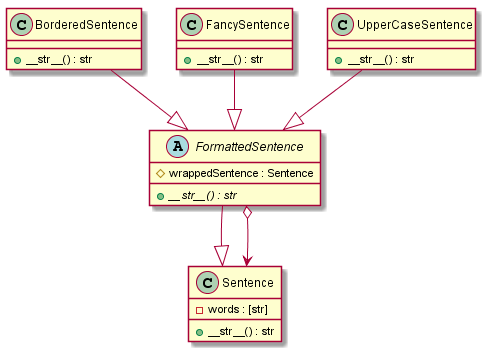

The diagram above was rendered by PlantUML. Its source (embedded in the PNG):
@startuml

  class Sentence{
    - words : [str]
    + __str__() : str
  }

  abstract class FormattedSentence{
    # wrappedSentence : Sentence
    + {abstract} __str__() : str
  }

  class BorderedSentence{
    + __str__() : str
  }

  class FancySentence{
    + __str__() : str
  }

  class UpperCaseSentence{
    + __str__() : str
  }

  FormattedSentence --|> Sentence
  FormattedSentence o--> Sentence
  BorderedSentence --|> FormattedSentence
  FancySentence --|> FormattedSentence
  UpperCaseSentence --|> FormattedSentence

@enduml